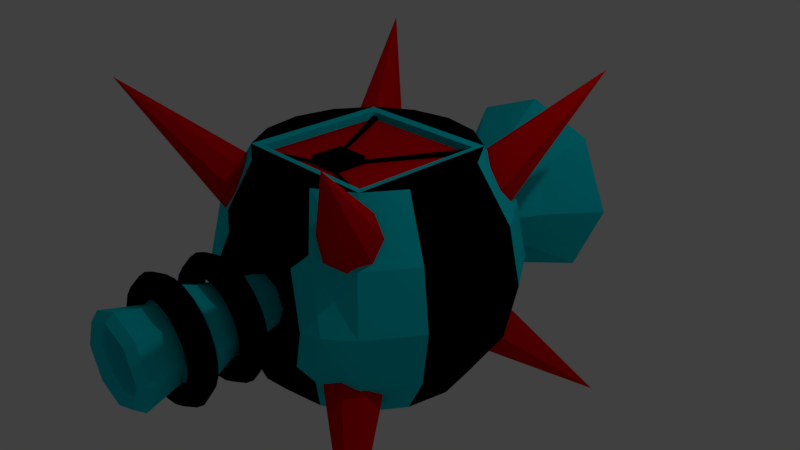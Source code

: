 # Source: Enemy-Turn_and_Shoot.blend  (saved by Blender 2.79.0; exported with 4.5.12 LTS)
import bpy
from mathutils import Matrix  # noqa: F401  (used for matrix-valued properties, if any)

bpy.ops.wm.read_factory_settings(use_empty=True)
scene = bpy.context.scene
scene.name = 'Scene'

# ---- collections
col_collection_1 = bpy.data.collections.new('Collection 1'); scene.collection.children.link(col_collection_1)

# ---- materials (node trees are filled in below, after node groups)
mat_body = bpy.data.materials.new('Body')
mat_body.alpha_threshold = 0.0
mat_body.use_transparent_shadow = False
mat_body.diffuse_color = (0.0, 0.7282, 0.8276, 1.0)
mat_body.roughness = 0.5
mat_body.line_color = (0.0, 0.0, 0.0, 1.0)
mat_stripes = bpy.data.materials.new('Stripes')
mat_stripes.alpha_threshold = 0.0
mat_stripes.use_transparent_shadow = False
mat_stripes.diffuse_color = (0.0, 0.0, 0.0, 1.0)
mat_stripes.roughness = 0.5
mat_spikes = bpy.data.materials.new('Spikes')
mat_spikes.alpha_threshold = 0.0
mat_spikes.use_transparent_shadow = False
mat_spikes.diffuse_color = (0.8, 0.0, 0.002767, 1.0)
mat_spikes.roughness = 0.5

# ---- material node trees

# ---- world
world_world = bpy.data.worlds.new('World'); scene.world = world_world
world_world.color = (0.05088, 0.05088, 0.05088)
world_world.use_sun_shadow = False
world_world.sun_shadow_jitter_overblur = 0.0
world_world.cycles.sampling_method = 'MANUAL'

# ---- cameras
cam_camera = bpy.data.cameras.new('Camera')
cam_camera.clip_end = 100.0
cam_camera.lens = 35.0
cam_camera.sensor_width = 32.0
cam_camera.sensor_height = 18.0
cam_camera.ortho_scale = 7.314
cam_camera.dof.focus_distance = 0.0
cam_camera.dof.aperture_fstop = 128.0

# ---- lights
light_lamp = bpy.data.lights.new('Lamp', 'POINT')
light_lamp.transmission_factor = 0.0
light_lamp.cutoff_distance = 30.0
light_lamp.energy = 100.0
light_lamp.shadow_buffer_clip_start = 1.001
light_lamp.shadow_soft_size = 0.1
light_lamp.shadow_maximum_resolution = 0.006
light_lamp.use_absolute_resolution = True

# ---- meshes
me_sphere = bpy.data.meshes.new('Sphere')
me_sphere.from_pydata([(0.0, 1.414, 1.499), (0.0, 0.7654, -1.848), (0.5412, 1.307, 1.499), (0.5412, 1.307, -1.414), (0.2929, 0.7071, -1.848), (1.307, 1.307, 0.7654), (1.414, 1.414, -8.742e-08), (1.307, 1.307, -0.7654), (1.0, 1.0, -1.414), (0.5412, 0.5412, -1.848), (1.307, 0.5412, 1.499), (1.707, 0.7071, 0.7654), (1.848, 0.7654, -8.742e-08), (1.707, 0.7071, -0.7654), (1.307, 0.5412, -1.414), (0.7071, 0.2929, -1.848), (1.414, 1.422e-07, 1.499), (1.848, 2.299e-08, 0.7654), (2.0, 2.299e-08, -8.742e-08), (1.848, 2.299e-08, -0.7654), (1.414, 1.422e-07, -1.414), (0.7654, 1.124e-07, -1.848), (1.307, -0.5412, 1.499), (1.707, -0.7071, 0.7654), (1.848, -0.7654, -8.742e-08), (1.707, -0.7071, -0.7654), (1.307, -0.5412, -1.414), (0.7071, -0.2929, -1.848), (1.0, -1.0, 1.499), (1.307, -1.307, 0.7654), (1.414, -1.414, -8.742e-08), (1.307, -1.307, -0.7654), (1.0, -1.0, -1.414), (0.5412, -0.5412, -1.848), (0.5412, -1.307, 1.499), (0.5412, -1.307, -1.414), (0.2929, -0.7071, -1.848), (-5.327e-07, -1.414, 1.499), (-5.328e-07, -1.414, -1.414), (-3.242e-07, -0.7654, -1.848), (-0.5412, -1.307, 1.499), (-0.5412, -1.307, -1.414), (-0.2929, -0.7071, -1.848), (-1.0, -1.0, 1.499), (-1.307, -1.307, 0.7654), (-1.414, -1.414, -8.742e-08), (-1.307, -1.307, -0.7654), (-1.0, -1.0, -1.414), (-0.5412, -0.5412, -1.848), (-1.307, -0.5412, 1.499), (-1.707, -0.7071, 0.7654), (-1.848, -0.7654, -8.742e-08), (-1.707, -0.7071, -0.7654), (-1.307, -0.5412, -1.414), (-0.7071, -0.2929, -1.848), (-1.414, 9.767e-07, 1.499), (-1.848, 1.036e-06, 0.7654), (-2.0, 1.215e-06, -8.742e-08), (-1.848, 1.036e-06, -0.7654), (-1.414, 9.767e-07, -1.414), (-0.7654, 6.786e-07, -1.848), (-1.307, 0.5412, 1.499), (-1.707, 0.7071, 0.7654), (-1.848, 0.7654, -8.742e-08), (-1.707, 0.7071, -0.7654), (-1.307, 0.5412, -1.414), (-0.7071, 0.2929, -1.848), (-1.307, 1.307, 0.7654), (-1.414, 1.414, -8.742e-08), (-1.307, 1.307, -0.7654), (-1.0, 1.0, -1.414), (-0.5412, 0.5412, -1.848), (-0.5412, 1.307, 1.499), (-0.5412, 1.307, -1.414), (-0.2929, 0.7071, -1.848), (0.6686, 3.23, 0.734), (8.679e-07, 1.414, -1.414), (0.0, 3.02e-07, -2.0), (0.9, 0.9, 1.481), (0.9, -0.9, 1.481), (-0.9, -0.9, 1.481), (-0.9, 0.9, 1.481), (1.0, 1.0, 1.499), (-1.0, 1.0, 1.499), (0.225, -0.2299, 1.381), (0.225, -0.6799, 1.381), (-0.225, -0.2299, 1.381), (-0.225, -0.6799, 1.381), (0.9, 0.9, 1.381), (0.9, -0.9, 1.381), (-0.9, 0.9, 1.381), (-0.9, -0.9, 1.381), (0.225, -0.2299, 1.481), (0.225, -0.6799, 1.481), (-0.225, -0.2299, 1.481), (-0.225, -0.6799, 1.481), (0.221, -1.605, 0.2393), (0.3257, -1.605, -4.525e-08), (0.221, -1.605, -0.2393), (-1.293e-06, -1.605, 0.3257), (-1.293e-06, -1.605, -0.3257), (-0.221, -1.605, 0.2393), (-0.3257, -1.605, -4.525e-08), (-0.221, -1.605, -0.2393), (0.2847, -3.449, 0.3133), (0.4218, -3.449, -4.572e-08), (0.2847, -3.449, -0.3133), (-1.3e-06, -3.449, 0.4247), (-1.303e-06, -3.449, -0.6027), (-0.2847, -3.449, 0.3133), (-0.4218, -3.449, -3.983e-08), (-0.2847, -3.449, -0.3133), (0.409, -3.449, 0.4427), (0.6027, -3.449, -4.572e-08), (0.409, -3.449, -0.4427), (-1.303e-06, -3.449, 0.6027), (-1.297e-06, -3.449, -0.4247), (-0.409, -3.449, 0.4427), (-0.6027, -3.449, -4.572e-08), (-0.409, -3.449, -0.4427), (-1.288e-06, -2.362, 0.1928), (-1.319e-06, -2.362, -4.387e-08), (-1.287e-06, -2.362, -0.1928), (0.1914, -2.362, -4.426e-08), (-0.1914, -2.362, -4.159e-08), (0.1292, -2.362, 0.1422), (0.1292, -2.362, -0.1422), (-0.1292, -2.362, 0.1422), (-0.1292, -2.362, -0.1422), (0.4706, -2.962, -4.305e-08), (0.6027, -2.649, -4.572e-08), (0.4706, -2.337, -4.305e-08), (0.3193, -2.337, 0.3456), (0.409, -2.649, 0.4427), (0.3193, -2.962, 0.3456), (-1.293e-06, -2.962, 0.4706), (-1.303e-06, -2.649, 0.6027), (-1.293e-06, -2.337, 0.4706), (-0.3193, -2.337, 0.3456), (-0.409, -2.649, 0.4427), (-0.3193, -2.962, 0.3456), (-1.293e-06, -2.337, -0.4706), (-1.303e-06, -2.649, -0.6027), (-1.293e-06, -2.962, -0.4706), (-0.3193, -2.962, -0.3456), (-0.409, -2.649, -0.4427), (-0.3193, -2.337, -0.3456), (-0.4706, -2.337, -4.305e-08), (-0.6027, -2.649, -4.572e-08), (-0.4706, -2.962, -4.305e-08), (0.3193, -2.962, -0.3456), (0.409, -2.649, -0.4427), (0.3193, -2.337, -0.3456), (0.274, 1.302, 0.2966), (0.403, 1.302, -8.242e-08), (0.274, 1.302, -0.2966), (2.31e-07, 1.302, 0.403), (2.31e-07, 1.302, -0.403), (-0.274, 1.302, 0.2966), (-0.403, 1.302, -8.242e-08), (-0.274, 1.302, -0.2966), (0.9878, 3.23, -7.955e-08), (0.6686, 3.23, -0.734), (-2.123e-07, 3.23, 0.9937), (-2.406e-07, 3.23, -0.9937), (-0.6686, 3.23, 0.734), (-0.9878, 3.23, -1.03e-07), (-0.6686, 3.23, -0.734), (-5.356e-08, 2.588, 0.8381), (1.45e-07, 1.945, 0.5061), (0.3441, 1.945, 0.3725), (0.5698, 2.588, 0.6168), (-0.8381, 2.588, -9.258e-08), (-0.5061, 1.945, -8.938e-08), (-0.3441, 1.945, 0.3725), (-0.5698, 2.588, 0.6168), (0.5061, 1.945, -8.938e-08), (0.8381, 2.588, -9.258e-08), (-0.5698, 2.588, -0.6168), (-0.3441, 1.945, -0.3725), (1.45e-07, 1.945, -0.5061), (-5.356e-08, 2.588, -0.8381), (0.5698, 2.588, -0.6168), (0.3441, 1.945, -0.3725), (0.9167, 3.23, 0.9923), (1.348, 3.23, -1.147e-07), (0.9167, 3.23, -0.9923), (-3.314e-07, 3.23, 1.348), (-3.314e-07, 3.23, -1.348), (-0.9167, 3.23, 0.9923), (-1.348, 3.23, -1.147e-07), (-0.9167, 3.23, -0.9923), (-0.4228, 2.47, -8.196e-08), (1.023e-06, 2.47, -8.635e-08), (1.818e-07, 2.47, 0.4253), (1.697e-07, 2.47, -0.4253), (0.4228, 2.47, -7.193e-08), (0.2862, 2.47, 0.3142), (0.2862, 2.47, -0.3142), (-0.2862, 2.47, 0.3142), (-0.2862, 2.47, -0.3142), (1.168, 3.375, -9.712e-08), (0.7926, 3.375, 0.8631), (0.7926, 3.375, -0.8631), (-2.718e-07, 3.375, 1.171), (-2.86e-07, 3.375, -1.171), (-0.7926, 3.375, 0.8631), (-1.168, 3.375, -1.088e-07), (-0.7926, 3.375, -0.8631), (0.3468, -3.553, 0.378), (0.5122, -3.553, -4.572e-08), (0.3468, -3.553, -0.378), (-1.302e-06, -3.553, 0.5137), (-1.3e-06, -3.553, -0.5137), (-0.5122, -3.553, -4.278e-08), (-0.3468, -3.553, 0.378), (-0.3468, -3.553, -0.378), (0.7936, -2.867, -7.175e-09), (0.7142, -3.005, -1.318e-08), (0.5555, -3.005, -1.318e-08), (0.4761, -2.867, -7.175e-09), (0.5555, -2.73, -1.167e-09), (0.7142, -2.73, -1.167e-09), (0.7665, -2.867, 0.2054), (0.6899, -3.005, 0.1849), (0.5366, -3.005, 0.1438), (0.4599, -2.867, 0.1232), (0.5366, -2.73, 0.1438), (0.6899, -2.73, 0.1849), (0.6873, -2.867, 0.3968), (0.6185, -3.005, 0.3571), (0.4811, -3.005, 0.2778), (0.4124, -2.867, 0.2381), (0.4811, -2.73, 0.2778), (0.6185, -2.73, 0.3571), (0.5611, -2.867, 0.5611), (0.505, -3.005, 0.505), (0.3928, -3.005, 0.3928), (0.3367, -2.867, 0.3367), (0.3928, -2.73, 0.3928), (0.505, -2.73, 0.505), (0.3968, -2.867, 0.6873), (0.3571, -3.005, 0.6185), (0.2778, -3.005, 0.4811), (0.2381, -2.867, 0.4124), (0.2778, -2.73, 0.4811), (0.3571, -2.73, 0.6185), (0.2054, -2.867, 0.7665), (0.1849, -3.005, 0.6899), (0.1438, -3.005, 0.5366), (0.1232, -2.867, 0.4599), (0.1438, -2.73, 0.5366), (0.1849, -2.73, 0.6899), (2.767e-08, -2.867, 0.7936), (2.168e-08, -3.005, 0.7142), (9.697e-09, -3.005, 0.5555), (3.705e-09, -2.867, 0.4761), (9.697e-09, -2.73, 0.5555), (2.168e-08, -2.73, 0.7142), (-0.2054, -2.867, 0.7665), (-0.1849, -3.005, 0.6899), (-0.1438, -3.005, 0.5366), (-0.1232, -2.867, 0.4599), (-0.1438, -2.73, 0.5366), (-0.1849, -2.73, 0.6899), (-0.3968, -2.867, 0.6873), (-0.3571, -3.005, 0.6185), (-0.2778, -3.005, 0.4811), (-0.2381, -2.867, 0.4124), (-0.2778, -2.73, 0.4811), (-0.3571, -2.73, 0.6185), (-0.5611, -2.867, 0.5611), (-0.505, -3.005, 0.505), (-0.3928, -3.005, 0.3928), (-0.3367, -2.867, 0.3367), (-0.3928, -2.73, 0.3928), (-0.505, -2.73, 0.505), (-0.6873, -2.867, 0.3968), (-0.6185, -3.005, 0.3571), (-0.4811, -3.005, 0.2778), (-0.4124, -2.867, 0.2381), (-0.4811, -2.73, 0.2778), (-0.6185, -2.73, 0.3571), (-0.7665, -2.867, 0.2054), (-0.6899, -3.005, 0.1849), (-0.5366, -3.005, 0.1438), (-0.4599, -2.867, 0.1232), (-0.5366, -2.73, 0.1438), (-0.6899, -2.73, 0.1849), (-0.7936, -2.867, 6.22e-08), (-0.7142, -3.005, 4.926e-08), (-0.5555, -3.005, 3.538e-08), (-0.4761, -2.867, 3.445e-08), (-0.5555, -2.73, 4.74e-08), (-0.7142, -2.73, 6.127e-08), (-0.7665, -2.867, -0.2054), (-0.6899, -3.005, -0.1849), (-0.5366, -3.005, -0.1438), (-0.4599, -2.867, -0.1232), (-0.5366, -2.73, -0.1438), (-0.6899, -2.73, -0.1849), (-0.6873, -2.867, -0.3968), (-0.6185, -3.005, -0.3571), (-0.4811, -3.005, -0.2778), (-0.4124, -2.867, -0.2381), (-0.4811, -2.73, -0.2778), (-0.6185, -2.73, -0.3571), (-0.5611, -2.867, -0.5611), (-0.505, -3.005, -0.505), (-0.3928, -3.005, -0.3928), (-0.3367, -2.867, -0.3367), (-0.3928, -2.73, -0.3928), (-0.505, -2.73, -0.505), (-0.3968, -2.867, -0.6873), (-0.3571, -3.005, -0.6185), (-0.2778, -3.005, -0.4811), (-0.2381, -2.867, -0.4124), (-0.2778, -2.73, -0.4811), (-0.3571, -2.73, -0.6185), (-0.2054, -2.867, -0.7665), (-0.1849, -3.005, -0.6899), (-0.1438, -3.005, -0.5366), (-0.1232, -2.867, -0.4599), (-0.1438, -2.73, -0.5366), (-0.1849, -2.73, -0.6899), (2.767e-08, -2.867, -0.7936), (2.168e-08, -3.005, -0.7142), (9.697e-09, -3.005, -0.5555), (3.705e-09, -2.867, -0.4761), (9.697e-09, -2.73, -0.5555), (2.168e-08, -2.73, -0.7142), (0.2054, -2.867, -0.7665), (0.1849, -3.005, -0.6899), (0.1438, -3.005, -0.5366), (0.1232, -2.867, -0.4599), (0.1438, -2.73, -0.5366), (0.1849, -2.73, -0.6899), (0.3968, -2.867, -0.6873), (0.3571, -3.005, -0.6185), (0.2778, -3.005, -0.4811), (0.2381, -2.867, -0.4124), (0.2778, -2.73, -0.4811), (0.3571, -2.73, -0.6185), (0.5611, -2.867, -0.5611), (0.505, -3.005, -0.505), (0.3928, -3.005, -0.3928), (0.3367, -2.867, -0.3367), (0.3928, -2.73, -0.3928), (0.505, -2.73, -0.505), (0.6873, -2.867, -0.3968), (0.6185, -3.005, -0.3571), (0.4811, -3.005, -0.2778), (0.4124, -2.867, -0.2381), (0.4811, -2.73, -0.2778), (0.6185, -2.73, -0.3571), (0.7665, -2.867, -0.2054), (0.6899, -3.005, -0.1849), (0.5366, -3.005, -0.1438), (0.4599, -2.867, -0.1232), (0.5366, -2.73, -0.1438), (0.6899, -2.73, -0.1849), (0.7936, -2.227, -7.175e-09), (0.7142, -2.365, -1.318e-08), (0.5555, -2.365, -1.318e-08), (0.4761, -2.227, -7.175e-09), (0.5555, -2.09, -1.167e-09), (0.7142, -2.09, -1.167e-09), (0.7665, -2.227, 0.2054), (0.6899, -2.365, 0.1849), (0.5366, -2.365, 0.1438), (0.4599, -2.227, 0.1232), (0.5366, -2.09, 0.1438), (0.6899, -2.09, 0.1849), (0.6873, -2.227, 0.3968), (0.6185, -2.365, 0.3571), (0.4811, -2.365, 0.2778), (0.4124, -2.227, 0.2381), (0.4811, -2.09, 0.2778), (0.6185, -2.09, 0.3571), (0.5611, -2.227, 0.5611), (0.505, -2.365, 0.505), (0.3928, -2.365, 0.3928), (0.3367, -2.227, 0.3367), (0.3928, -2.09, 0.3928), (0.505, -2.09, 0.505), (0.3968, -2.227, 0.6873), (0.3571, -2.365, 0.6185), (0.2778, -2.365, 0.4811), (0.2381, -2.227, 0.4124), (0.2778, -2.09, 0.4811), (0.3571, -2.09, 0.6185), (0.2054, -2.227, 0.7665), (0.1849, -2.365, 0.6899), (0.1438, -2.365, 0.5366), (0.1232, -2.227, 0.4599), (0.1438, -2.09, 0.5366), (0.1849, -2.09, 0.6899), (2.767e-08, -2.227, 0.7936), (2.168e-08, -2.365, 0.7142), (9.697e-09, -2.365, 0.5555), (3.705e-09, -2.227, 0.4761), (9.697e-09, -2.09, 0.5555), (2.168e-08, -2.09, 0.7142), (-0.2054, -2.227, 0.7665), (-0.1849, -2.365, 0.6899), (-0.1438, -2.365, 0.5366), (-0.1232, -2.227, 0.4599), (-0.1438, -2.09, 0.5366), (-0.1849, -2.09, 0.6899), (-0.3968, -2.227, 0.6873), (-0.3571, -2.365, 0.6185), (-0.2778, -2.365, 0.4811), (-0.2381, -2.227, 0.4124), (-0.2778, -2.09, 0.4811), (-0.3571, -2.09, 0.6185), (-0.5611, -2.227, 0.5611), (-0.505, -2.365, 0.505), (-0.3928, -2.365, 0.3928), (-0.3367, -2.227, 0.3367), (-0.3928, -2.09, 0.3928), (-0.505, -2.09, 0.505), (-0.6873, -2.227, 0.3968), (-0.6185, -2.365, 0.3571), (-0.4811, -2.365, 0.2778), (-0.4124, -2.227, 0.2381), (-0.4811, -2.09, 0.2778), (-0.6185, -2.09, 0.3571), (-0.7665, -2.227, 0.2054), (-0.6899, -2.365, 0.1849), (-0.5366, -2.365, 0.1438), (-0.4599, -2.227, 0.1232), (-0.5366, -2.09, 0.1438), (-0.6899, -2.09, 0.1849), (-0.7936, -2.227, 6.22e-08), (-0.7142, -2.365, 4.926e-08), (-0.5555, -2.365, 3.538e-08), (-0.4761, -2.227, 3.445e-08), (-0.5555, -2.09, 4.74e-08), (-0.7142, -2.09, 6.127e-08), (-0.7665, -2.227, -0.2054), (-0.6899, -2.365, -0.1849), (-0.5366, -2.365, -0.1438), (-0.4599, -2.227, -0.1232), (-0.5366, -2.09, -0.1438), (-0.6899, -2.09, -0.1849), (-0.6873, -2.227, -0.3968), (-0.6185, -2.365, -0.3571), (-0.4811, -2.365, -0.2778), (-0.4124, -2.227, -0.2381), (-0.4811, -2.09, -0.2778), (-0.6185, -2.09, -0.3571), (-0.5611, -2.227, -0.5611), (-0.505, -2.365, -0.505), (-0.3928, -2.365, -0.3928), (-0.3367, -2.227, -0.3367), (-0.3928, -2.09, -0.3928), (-0.505, -2.09, -0.505), (-0.3968, -2.227, -0.6873), (-0.3571, -2.365, -0.6185), (-0.2778, -2.365, -0.4811), (-0.2381, -2.227, -0.4124), (-0.2778, -2.09, -0.4811), (-0.3571, -2.09, -0.6185), (-0.2054, -2.227, -0.7665), (-0.1849, -2.365, -0.6899), (-0.1438, -2.365, -0.5366), (-0.1232, -2.227, -0.4599), (-0.1438, -2.09, -0.5366), (-0.1849, -2.09, -0.6899), (2.767e-08, -2.227, -0.7936), (2.168e-08, -2.365, -0.7142), (9.697e-09, -2.365, -0.5555), (3.705e-09, -2.227, -0.4761), (9.697e-09, -2.09, -0.5555), (2.168e-08, -2.09, -0.7142), (0.2054, -2.227, -0.7665), (0.1849, -2.365, -0.6899), (0.1438, -2.365, -0.5366), (0.1232, -2.227, -0.4599), (0.1438, -2.09, -0.5366), (0.1849, -2.09, -0.6899), (0.3968, -2.227, -0.6873), (0.3571, -2.365, -0.6185), (0.2778, -2.365, -0.4811), (0.2381, -2.227, -0.4124), (0.2778, -2.09, -0.4811), (0.3571, -2.09, -0.6185), (0.5611, -2.227, -0.5611), (0.505, -2.365, -0.505), (0.3928, -2.365, -0.3928), (0.3367, -2.227, -0.3367), (0.3928, -2.09, -0.3928), (0.505, -2.09, -0.505), (0.6873, -2.227, -0.3968), (0.6185, -2.365, -0.3571), (0.4811, -2.365, -0.2778), (0.4124, -2.227, -0.2381), (0.4811, -2.09, -0.2778), (0.6185, -2.09, -0.3571), (0.7665, -2.227, -0.2054), (0.6899, -2.365, -0.1849), (0.5366, -2.365, -0.1438), (0.4599, -2.227, -0.1232), (0.5366, -2.09, -0.1438), (0.6899, -2.09, -0.1849), (1.91, -2.205, 2.384), (1.089, -0.7868, 1.169), (0.684, 1.259, 0.9694), (0.819, -0.9051, 1.252), (0.8947, 1.355, 0.7694), (0.6556, -1.15, 1.169), (1.174, 1.261, 0.6865), (0.6944, -1.379, 0.9694), (1.358, 1.031, 0.7694), (0.9127, -1.457, 0.7694), (1.339, 0.7997, 0.9694), (1.183, -1.338, 0.6865), (1.129, 0.7031, 1.169), (1.346, -1.093, 0.7694), (0.8494, 0.7974, 1.252), (1.307, -0.8647, 0.9694), (0.6653, 1.028, 1.169), (1.823, 2.188, 2.384), (2.107, -2.205, -2.179), (1.147, -0.7868, -1.072), (1.058, 1.259, -0.6293), (1.296, -0.9051, -0.8328), (0.8104, 1.355, -0.781), (1.259, -1.15, -0.6536), (0.6581, 1.261, -1.029), (1.055, -1.379, -0.6393), (0.6905, 1.031, -1.229), (0.8058, -1.457, -0.7984), (0.8885, 0.7997, -1.262), (0.6559, -1.338, -1.038), (1.136, 0.7031, -1.111), (0.6936, -1.093, -1.217), (1.289, 0.7974, -0.8623), (0.8969, -0.8647, -1.231), (1.256, 1.028, -0.6629), (2.129, 2.188, -2.095), (-1.91, -2.205, 2.384), (-1.089, -0.7868, 1.169), (-0.684, 1.259, 0.9694), (-0.819, -0.9051, 1.252), (-0.8947, 1.355, 0.7694), (-0.6556, -1.15, 1.169), (-1.174, 1.261, 0.6865), (-0.6944, -1.379, 0.9694), (-1.358, 1.031, 0.7694), (-0.9127, -1.457, 0.7694), (-1.339, 0.7997, 0.9694), (-1.183, -1.338, 0.6865), (-1.129, 0.7031, 1.169), (-1.346, -1.093, 0.7694), (-0.8494, 0.7974, 1.252), (-1.307, -0.8647, 0.9694), (-0.6653, 1.028, 1.169), (-1.823, 2.188, 2.384), (-2.107, -2.205, -2.179), (-1.147, -0.7868, -1.072), (-1.058, 1.259, -0.6293), (-1.296, -0.9051, -0.8328), (-0.8104, 1.355, -0.781), (-1.259, -1.15, -0.6536), (-0.6581, 1.261, -1.029), (-1.055, -1.379, -0.6393), (-0.6905, 1.031, -1.229), (-0.8058, -1.457, -0.7984), (-0.8885, 0.7997, -1.262), (-0.6559, -1.338, -1.038), (-1.136, 0.7031, -1.111), (-0.6936, -1.093, -1.217), (-1.289, 0.7974, -0.8623), (-0.8969, -0.8647, -1.231), (-1.256, 1.028, -0.6629), (-2.129, 2.188, -2.095), (0.8811, 1.0, 1.499), (0.8811, -1.0, 1.499), (0.793, 0.9, 1.481), (0.793, -0.9, 1.481), (0.793, 0.9, 1.381), (0.793, -0.9, 1.381), (0.1983, -0.2299, 1.381), (0.1983, -0.6799, 1.381), (0.1983, -0.2299, 1.481), (0.1983, -0.6799, 1.481), (-0.9071, 1.0, 1.499), (-0.9071, -1.0, 1.499), (-0.8164, 0.9, 1.481), (-0.8164, -0.9, 1.481), (-0.8164, 0.9, 1.381), (-0.8164, -0.9, 1.381), (-0.2041, -0.2299, 1.381), (-0.2041, -0.6799, 1.381), (-0.2041, -0.2299, 1.481), (-0.2041, -0.6799, 1.481), (-0.8164, 0.9, 1.427), (-0.9, 0.9, 1.427), (-0.8164, -0.9, 1.427), (-0.9, -0.9, 1.427), (-0.2041, -0.2299, 1.427), (-0.225, -0.2299, 1.427), (-0.2041, -0.6799, 1.427), (-0.225, -0.6799, 1.427), (0.9, 0.9, 1.427), (0.225, -0.2299, 1.427), (0.225, -0.6799, 1.427), (0.9, -0.9, 1.427), (0.793, 0.9, 1.427), (0.793, -0.9, 1.427), (0.1983, -0.2299, 1.427), (0.1983, -0.6799, 1.427), (0.7577, -1.526, 0.8448), (0.3942, -1.663, 0.4406), (0.5812, -1.649, 0.6527), (0.5959, -1.735, -6.621e-08), (1.102, -1.682, -8.789e-08), (0.8616, -1.776, -8.289e-08), (0.3942, -1.663, -0.4406), (0.7558, -1.52, -0.8384), (0.5806, -1.648, -0.6508), (-0.0168, -1.695, 1.136), (-0.01332, -1.735, 0.6082), (-0.02018, -1.78, 0.8866), (-0.01332, -1.735, -0.6082), (-0.01589, -1.679, -1.12), (-0.01991, -1.775, -0.8819), (-0.4201, -1.663, 0.4407), (-0.8111, -1.522, 0.8377), (-0.6272, -1.648, 0.6507), (-1.142, -1.659, -8.55e-08), (-0.6136, -1.725, -6.387e-08), (-0.8973, -1.759, -7.823e-08), (-0.8109, -1.516, -0.8294), (-0.4201, -1.663, -0.4407), (-0.6271, -1.647, -0.6482), (1.019e-07, 1.603, 0.6682), (-7.843e-09, 1.669, 1.171), (2.235e-08, 1.734, 0.9142), (4.121e-07, 1.651, -1.152), (1.019e-07, 1.603, -0.6682), (1.444e-07, 1.729, -0.9088), (0.4431, 1.513, 0.4796), (0.808, 1.494, 0.8693), (0.6218, 1.597, 0.6715), (1.155, 1.649, -8.557e-08), (0.6685, 1.603, -8.315e-08), (0.9097, 1.728, -8.475e-08), (0.806, 1.487, -0.8617), (0.4431, 1.513, -0.4796), (0.6212, 1.594, -0.6693), (-0.8081, 1.494, 0.869), (-0.4431, 1.513, 0.4796), (-0.6219, 1.597, 0.6714), (-0.6685, 1.603, -8.315e-08), (-1.155, 1.649, -8.557e-08), (-0.9097, 1.728, -8.475e-08), (-0.4431, 1.513, -0.4796), (-0.8072, 1.488, -0.8595), (-0.6216, 1.595, -0.6687)], [], [(68, 67, 652, 656), (1, 76, 3, 4), (73, 659, 640, 76), (637, 643, 153, 156), (77, 1, 4), (650, 641, 157, 155), (4, 3, 8, 9), (3, 649, 7, 8), (643, 647, 154, 153), (77, 4, 9), (67, 83, 72, 652), (647, 650, 155, 154), (77, 9, 15), (8, 7, 13, 14), (6, 5, 11, 12), (9, 8, 14, 15), (7, 6, 12, 13), (5, 82, 10, 11), (14, 13, 19, 20), (12, 11, 17, 18), (15, 14, 20, 21), (13, 12, 18, 19), (11, 10, 16, 17), (77, 15, 21), (21, 20, 26, 27), (19, 18, 24, 25), (17, 16, 22, 23), (77, 21, 27), (20, 19, 25, 26), (18, 17, 23, 24), (82, 28, 22, 16, 10), (25, 24, 30, 31), (23, 22, 28, 29), (77, 27, 33), (26, 25, 31, 32), (24, 23, 29, 30), (27, 26, 32, 33), (77, 33, 36), (622, 37, 40, 629), (29, 28, 34, 613), (33, 32, 35, 36), (35, 620, 626, 38), (616, 614, 96, 97), (31, 30, 617, 620), (36, 35, 38, 39), (38, 626, 634, 41), (30, 29, 613, 617), (77, 36, 39), (625, 619, 98, 100), (39, 38, 41, 42), (634, 631, 45, 46), (623, 628, 101, 99), (77, 39, 42), (635, 625, 100, 103), (619, 616, 97, 98), (28, 578, 588, 43, 40, 37, 34), (628, 632, 102, 101), (77, 42, 48), (632, 635, 103, 102), (42, 41, 47, 48), (41, 634, 46, 47), (77, 48, 54), (47, 46, 52, 53), (45, 44, 50, 51), (48, 47, 53, 54), (46, 45, 51, 52), (44, 43, 49, 50), (54, 53, 59, 60), (52, 51, 57, 58), (50, 49, 55, 56), (77, 54, 60), (53, 52, 58, 59), (51, 50, 56, 57), (60, 59, 65, 66), (58, 57, 63, 64), (56, 55, 61, 62), (77, 60, 66), (59, 58, 64, 65), (57, 56, 62, 63), (43, 83, 61, 55, 49), (77, 66, 71), (65, 64, 69, 70), (63, 62, 67, 68), (66, 65, 70, 71), (64, 63, 68, 69), (62, 61, 83, 67), (658, 655, 159, 160), (71, 70, 73, 74), (70, 69, 659, 73), (655, 653, 158, 159), (77, 71, 74), (74, 73, 76, 1), (644, 2, 82, 5), (653, 637, 156, 158), (77, 74, 1), (641, 658, 160, 157), (646, 644, 5, 6), (0, 72, 83, 587, 577, 82, 2), (589, 81, 90, 591), (78, 79, 28, 82), (579, 78, 82, 577), (590, 80, 43, 588), (80, 81, 83, 43), (86, 87, 95, 94), (580, 79, 89, 582), (79, 78, 88, 89), (81, 80, 91, 90), (84, 85, 89, 88), (89, 85, 607, 608), (88, 581, 609, 605), (87, 86, 90, 91), (595, 94, 95, 596), (593, 86, 94, 595), (584, 85, 93, 586), (85, 84, 92, 93), (140, 149, 118, 117), (144, 143, 108, 119), (129, 134, 112, 113), (135, 140, 117, 115), (32, 31, 620, 35), (629, 40, 43, 44), (631, 629, 44, 45), (614, 623, 99, 96), (111, 116, 122, 128), (106, 105, 123, 126), (116, 106, 126, 122), (110, 111, 128, 124), (134, 135, 115, 112), (150, 129, 113, 114), (149, 144, 119, 118), (143, 150, 114, 108), (209, 210, 113, 112), (210, 211, 114, 113), (212, 209, 112, 115), (211, 213, 108, 114), (214, 215, 117, 118), (216, 214, 118, 119), (213, 216, 119, 108), (215, 212, 115, 117), (123, 125, 120, 121), (126, 123, 121, 122), (122, 121, 124, 128), (121, 120, 127, 124), (109, 110, 124, 127), (104, 107, 120, 125), (105, 104, 125, 123), (107, 109, 127, 120), (100, 98, 152, 141), (141, 152, 151, 142), (142, 151, 150, 143), (102, 103, 146, 147), (147, 146, 145, 148), (148, 145, 144, 149), (98, 97, 131, 152), (152, 131, 130, 151), (151, 130, 129, 150), (96, 99, 137, 132), (132, 137, 136, 133), (133, 136, 135, 134), (99, 101, 138, 137), (137, 138, 139, 136), (136, 139, 140, 135), (97, 96, 132, 131), (131, 132, 133, 130), (130, 133, 134, 129), (103, 100, 141, 146), (146, 141, 142, 145), (145, 142, 143, 144), (101, 102, 147, 138), (138, 147, 148, 139), (139, 148, 149, 140), (171, 177, 185, 184), (175, 168, 187, 189), (168, 171, 184, 187), (172, 175, 189, 190), (649, 646, 6, 7), (638, 0, 2, 644), (69, 68, 656, 659), (76, 640, 649, 3), (161, 162, 198, 196), (162, 164, 195, 198), (167, 166, 192, 200), (165, 163, 194, 199), (178, 172, 190, 191), (182, 181, 188, 186), (177, 182, 186, 185), (181, 178, 191, 188), (157, 160, 179, 180), (180, 179, 178, 181), (154, 155, 183, 176), (176, 183, 182, 177), (155, 157, 180, 183), (183, 180, 181, 182), (160, 159, 173, 179), (179, 173, 172, 178), (159, 158, 174, 173), (173, 174, 175, 172), (156, 153, 170, 169), (169, 170, 171, 168), (158, 156, 169, 174), (174, 169, 168, 175), (153, 154, 176, 170), (170, 176, 177, 171), (201, 202, 184, 185), (203, 201, 185, 186), (202, 204, 187, 184), (205, 203, 186, 188), (206, 207, 190, 189), (207, 208, 191, 190), (208, 205, 188, 191), (204, 206, 189, 187), (193, 194, 197, 196), (195, 193, 196, 198), (200, 192, 193, 195), (192, 199, 194, 193), (164, 167, 200, 195), (166, 165, 199, 192), (163, 75, 197, 194), (75, 161, 196, 197), (163, 165, 206, 204), (167, 164, 205, 208), (166, 167, 208, 207), (165, 166, 207, 206), (164, 162, 203, 205), (75, 163, 204, 202), (162, 161, 201, 203), (161, 75, 202, 201), (109, 107, 212, 215), (116, 111, 216, 213), (111, 110, 214, 216), (110, 109, 215, 214), (106, 116, 213, 211), (107, 104, 209, 212), (105, 106, 211, 210), (104, 105, 210, 209), (217, 223, 224, 218), (218, 224, 225, 219), (219, 225, 226, 220), (220, 226, 227, 221), (221, 227, 228, 222), (222, 228, 223, 217), (223, 229, 230, 224), (224, 230, 231, 225), (225, 231, 232, 226), (226, 232, 233, 227), (227, 233, 234, 228), (228, 234, 229, 223), (229, 235, 236, 230), (230, 236, 237, 231), (231, 237, 238, 232), (232, 238, 239, 233), (233, 239, 240, 234), (234, 240, 235, 229), (235, 241, 242, 236), (236, 242, 243, 237), (237, 243, 244, 238), (238, 244, 245, 239), (239, 245, 246, 240), (240, 246, 241, 235), (241, 247, 248, 242), (242, 248, 249, 243), (243, 249, 250, 244), (244, 250, 251, 245), (245, 251, 252, 246), (246, 252, 247, 241), (247, 253, 254, 248), (248, 254, 255, 249), (249, 255, 256, 250), (250, 256, 257, 251), (251, 257, 258, 252), (252, 258, 253, 247), (253, 259, 260, 254), (254, 260, 261, 255), (255, 261, 262, 256), (256, 262, 263, 257), (257, 263, 264, 258), (258, 264, 259, 253), (259, 265, 266, 260), (260, 266, 267, 261), (261, 267, 268, 262), (262, 268, 269, 263), (263, 269, 270, 264), (264, 270, 265, 259), (265, 271, 272, 266), (266, 272, 273, 267), (267, 273, 274, 268), (268, 274, 275, 269), (269, 275, 276, 270), (270, 276, 271, 265), (271, 277, 278, 272), (272, 278, 279, 273), (273, 279, 280, 274), (274, 280, 281, 275), (275, 281, 282, 276), (276, 282, 277, 271), (277, 283, 284, 278), (278, 284, 285, 279), (279, 285, 286, 280), (280, 286, 287, 281), (281, 287, 288, 282), (282, 288, 283, 277), (283, 289, 290, 284), (284, 290, 291, 285), (285, 291, 292, 286), (286, 292, 293, 287), (287, 293, 294, 288), (288, 294, 289, 283), (289, 295, 296, 290), (290, 296, 297, 291), (291, 297, 298, 292), (292, 298, 299, 293), (293, 299, 300, 294), (294, 300, 295, 289), (295, 301, 302, 296), (296, 302, 303, 297), (297, 303, 304, 298), (298, 304, 305, 299), (299, 305, 306, 300), (300, 306, 301, 295), (301, 307, 308, 302), (302, 308, 309, 303), (303, 309, 310, 304), (304, 310, 311, 305), (305, 311, 312, 306), (306, 312, 307, 301), (307, 313, 314, 308), (308, 314, 315, 309), (309, 315, 316, 310), (310, 316, 317, 311), (311, 317, 318, 312), (312, 318, 313, 307), (313, 319, 320, 314), (314, 320, 321, 315), (315, 321, 322, 316), (316, 322, 323, 317), (317, 323, 324, 318), (318, 324, 319, 313), (319, 325, 326, 320), (320, 326, 327, 321), (321, 327, 328, 322), (322, 328, 329, 323), (323, 329, 330, 324), (324, 330, 325, 319), (325, 331, 332, 326), (326, 332, 333, 327), (327, 333, 334, 328), (328, 334, 335, 329), (329, 335, 336, 330), (330, 336, 331, 325), (331, 337, 338, 332), (332, 338, 339, 333), (333, 339, 340, 334), (334, 340, 341, 335), (335, 341, 342, 336), (336, 342, 337, 331), (337, 343, 344, 338), (338, 344, 345, 339), (339, 345, 346, 340), (340, 346, 347, 341), (341, 347, 348, 342), (342, 348, 343, 337), (343, 349, 350, 344), (344, 350, 351, 345), (345, 351, 352, 346), (346, 352, 353, 347), (347, 353, 354, 348), (348, 354, 349, 343), (349, 355, 356, 350), (350, 356, 357, 351), (351, 357, 358, 352), (352, 358, 359, 353), (353, 359, 360, 354), (354, 360, 355, 349), (355, 217, 218, 356), (356, 218, 219, 357), (357, 219, 220, 358), (358, 220, 221, 359), (359, 221, 222, 360), (360, 222, 217, 355), (361, 367, 368, 362), (362, 368, 369, 363), (363, 369, 370, 364), (364, 370, 371, 365), (365, 371, 372, 366), (366, 372, 367, 361), (367, 373, 374, 368), (368, 374, 375, 369), (369, 375, 376, 370), (370, 376, 377, 371), (371, 377, 378, 372), (372, 378, 373, 367), (373, 379, 380, 374), (374, 380, 381, 375), (375, 381, 382, 376), (376, 382, 383, 377), (377, 383, 384, 378), (378, 384, 379, 373), (379, 385, 386, 380), (380, 386, 387, 381), (381, 387, 388, 382), (382, 388, 389, 383), (383, 389, 390, 384), (384, 390, 385, 379), (385, 391, 392, 386), (386, 392, 393, 387), (387, 393, 394, 388), (388, 394, 395, 389), (389, 395, 396, 390), (390, 396, 391, 385), (391, 397, 398, 392), (392, 398, 399, 393), (393, 399, 400, 394), (394, 400, 401, 395), (395, 401, 402, 396), (396, 402, 397, 391), (397, 403, 404, 398), (398, 404, 405, 399), (399, 405, 406, 400), (400, 406, 407, 401), (401, 407, 408, 402), (402, 408, 403, 397), (403, 409, 410, 404), (404, 410, 411, 405), (405, 411, 412, 406), (406, 412, 413, 407), (407, 413, 414, 408), (408, 414, 409, 403), (409, 415, 416, 410), (410, 416, 417, 411), (411, 417, 418, 412), (412, 418, 419, 413), (413, 419, 420, 414), (414, 420, 415, 409), (415, 421, 422, 416), (416, 422, 423, 417), (417, 423, 424, 418), (418, 424, 425, 419), (419, 425, 426, 420), (420, 426, 421, 415), (421, 427, 428, 422), (422, 428, 429, 423), (423, 429, 430, 424), (424, 430, 431, 425), (425, 431, 432, 426), (426, 432, 427, 421), (427, 433, 434, 428), (428, 434, 435, 429), (429, 435, 436, 430), (430, 436, 437, 431), (431, 437, 438, 432), (432, 438, 433, 427), (433, 439, 440, 434), (434, 440, 441, 435), (435, 441, 442, 436), (436, 442, 443, 437), (437, 443, 444, 438), (438, 444, 439, 433), (439, 445, 446, 440), (440, 446, 447, 441), (441, 447, 448, 442), (442, 448, 449, 443), (443, 449, 450, 444), (444, 450, 445, 439), (445, 451, 452, 446), (446, 452, 453, 447), (447, 453, 454, 448), (448, 454, 455, 449), (449, 455, 456, 450), (450, 456, 451, 445), (451, 457, 458, 452), (452, 458, 459, 453), (453, 459, 460, 454), (454, 460, 461, 455), (455, 461, 462, 456), (456, 462, 457, 451), (457, 463, 464, 458), (458, 464, 465, 459), (459, 465, 466, 460), (460, 466, 467, 461), (461, 467, 468, 462), (462, 468, 463, 457), (463, 469, 470, 464), (464, 470, 471, 465), (465, 471, 472, 466), (466, 472, 473, 467), (467, 473, 474, 468), (468, 474, 469, 463), (469, 475, 476, 470), (470, 476, 477, 471), (471, 477, 478, 472), (472, 478, 479, 473), (473, 479, 480, 474), (474, 480, 475, 469), (475, 481, 482, 476), (476, 482, 483, 477), (477, 483, 484, 478), (478, 484, 485, 479), (479, 485, 486, 480), (480, 486, 481, 475), (481, 487, 488, 482), (482, 488, 489, 483), (483, 489, 490, 484), (484, 490, 491, 485), (485, 491, 492, 486), (486, 492, 487, 481), (487, 493, 494, 488), (488, 494, 495, 489), (489, 495, 496, 490), (490, 496, 497, 491), (491, 497, 498, 492), (492, 498, 493, 487), (493, 499, 500, 494), (494, 500, 501, 495), (495, 501, 502, 496), (496, 502, 503, 497), (497, 503, 504, 498), (498, 504, 499, 493), (499, 361, 362, 500), (500, 362, 363, 501), (501, 363, 364, 502), (502, 364, 365, 503), (503, 365, 366, 504), (504, 366, 361, 499), (529, 540, 531), (506, 505, 520), (507, 522, 509), (530, 523, 528), (508, 505, 506), (509, 522, 511), (527, 540, 529), (510, 505, 508), (511, 522, 513), (526, 523, 524), (512, 505, 510), (513, 522, 515), (525, 540, 527), (514, 505, 512), (515, 522, 517), (524, 523, 538), (516, 505, 514), (517, 522, 519), (518, 505, 516), (520, 505, 518), (519, 522, 521), (528, 523, 526), (520, 518, 516, 514, 512, 510, 508, 506), (521, 522, 507), (507, 509, 511, 513, 515, 517, 519, 521), (531, 540, 533), (532, 523, 530), (533, 540, 535), (534, 523, 532), (535, 540, 537), (536, 523, 534), (538, 523, 536), (537, 540, 539), (538, 536, 534, 532, 530, 528, 526, 524), (539, 540, 525), (525, 527, 529, 531, 533, 535, 537, 539), (565, 567, 576), (542, 556, 541), (543, 545, 558), (566, 564, 559), (544, 542, 541), (545, 547, 558), (563, 565, 576), (546, 544, 541), (547, 549, 558), (562, 560, 559), (548, 546, 541), (549, 551, 558), (561, 563, 576), (550, 548, 541), (551, 553, 558), (560, 574, 559), (552, 550, 541), (553, 555, 558), (554, 552, 541), (556, 554, 541), (555, 557, 558), (564, 562, 559), (556, 542, 544, 546, 548, 550, 552, 554), (557, 543, 558), (543, 557, 555, 553, 551, 549, 547, 545), (567, 569, 576), (568, 566, 559), (569, 571, 576), (570, 568, 559), (571, 573, 576), (572, 570, 559), (574, 572, 559), (573, 575, 576), (574, 560, 562, 564, 566, 568, 570, 572), (575, 561, 576), (561, 575, 573, 571, 569, 567, 565, 563), (594, 584, 586, 596), (84, 583, 585, 92), (92, 585, 586, 93), (84, 88, 605, 606), (593, 583, 581, 591), (590, 580, 582, 592), (79, 580, 578, 28), (589, 579, 577, 587), (78, 579, 581, 88), (81, 589, 587, 83), (80, 590, 592, 91), (592, 594, 603, 599), (87, 594, 596, 95), (583, 593, 595, 585), (585, 595, 596, 586), (584, 594, 592, 582), (580, 590, 588, 578), (579, 589, 591, 581), (611, 606, 605, 609), (603, 604, 600, 599), (607, 612, 610, 608), (602, 601, 597, 598), (582, 89, 608, 610), (584, 582, 610, 612), (90, 86, 602, 598), (583, 84, 606, 611), (593, 591, 597, 601), (581, 583, 611, 609), (87, 91, 600, 604), (85, 584, 612, 607), (591, 90, 598, 597), (86, 593, 601, 602), (91, 592, 599, 600), (594, 87, 604, 603), (614, 616, 618, 615), (615, 618, 617, 613), (616, 619, 621, 618), (618, 621, 620, 617), (613, 622, 624, 615), (615, 624, 623, 614), (626, 620, 621, 627), (627, 621, 619, 625), (629, 631, 633, 630), (630, 633, 632, 628), (631, 634, 636, 633), (633, 636, 635, 632), (634, 626, 627, 636), (636, 627, 625, 635), (628, 623, 624, 630), (630, 624, 622, 629), (613, 34, 37, 622), (644, 646, 648, 645), (645, 648, 647, 643), (646, 649, 651, 648), (648, 651, 650, 647), (638, 644, 645, 639), (639, 645, 643, 637), (649, 640, 642, 651), (651, 642, 641, 650), (653, 655, 657, 654), (654, 657, 656, 652), (655, 658, 660, 657), (657, 660, 659, 656), (640, 659, 660, 642), (642, 660, 658, 641), (637, 653, 654, 639), (639, 654, 652, 638), (652, 72, 0, 638)])
me_sphere.polygons.foreach_set('material_index', [0, 1, 1, 1, 1, 1, 0, 0, 1, 1, 0, 1, 1, 0, 0, 0, 0, 0, 1, 1, 1, 1, 1, 1, 1, 1, 1, 1, 1, 1, 1, 0, 0, 1, 0, 0, 0, 1, 1, 0, 0, 1, 1, 0, 1, 1, 0, 1, 1, 1, 0, 1, 1, 1, 1, 1, 1, 1, 1, 0, 0, 1, 0, 0, 0, 0, 0, 1, 1, 1, 1, 1, 1, 1, 1, 1, 1, 1, 1, 1, 1, 0, 0, 0, 0, 0, 1, 0, 0, 1, 1, 1, 0, 1, 1, 1, 0, 1, 0, 0, 0, 0, 0, 1, 0, 0, 0, 2, 1, 0, 2, 1, 1, 1, 1, 0, 0, 0, 0, 0, 0, 0, 1, 0, 0, 0, 0, 0, 0, 0, 0, 0, 0, 0, 0, 0, 0, 0, 0, 0, 0, 0, 0, 0, 0, 0, 0, 0, 0, 0, 0, 0, 0, 0, 0, 0, 0, 0, 0, 0, 0, 0, 0, 0, 0, 0, 0, 0, 0, 0, 0, 0, 0, 0, 0, 0, 1, 0, 1, 0, 0, 0, 0, 0, 0, 0, 0, 0, 0, 0, 0, 0, 0, 0, 0, 0, 0, 0, 0, 0, 0, 0, 0, 0, 0, 0, 0, 0, 0, 0, 0, 0, 0, 0, 0, 0, 0, 0, 0, 0, 0, 0, 0, 0, 0, 0, 0, 0, 0, 0, 0, 0, 0, 0, 0, 1, 1, 1, 1, 1, 1, 1, 1, 1, 1, 1, 1, 1, 1, 1, 1, 1, 1, 1, 1, 1, 1, 1, 1, 1, 1, 1, 1, 1, 1, 1, 1, 1, 1, 1, 1, 1, 1, 1, 1, 1, 1, 1, 1, 1, 1, 1, 1, 1, 1, 1, 1, 1, 1, 1, 1, 1, 1, 1, 1, 1, 1, 1, 1, 1, 1, 1, 1, 1, 1, 1, 1, 1, 1, 1, 1, 1, 1, 1, 1, 1, 1, 1, 1, 1, 1, 1, 1, 1, 1, 1, 1, 1, 1, 1, 1, 1, 1, 1, 1, 1, 1, 1, 1, 1, 1, 1, 1, 1, 1, 1, 1, 1, 1, 1, 1, 1, 1, 1, 1, 1, 1, 1, 1, 1, 1, 1, 1, 1, 1, 1, 1, 1, 1, 1, 1, 1, 1, 1, 1, 1, 1, 1, 1, 1, 1, 1, 1, 1, 1, 1, 1, 1, 1, 1, 1, 1, 1, 1, 1, 1, 1, 1, 1, 1, 1, 1, 1, 1, 1, 1, 1, 1, 1, 1, 1, 1, 1, 1, 1, 1, 1, 1, 1, 1, 1, 1, 1, 1, 1, 1, 1, 1, 1, 1, 1, 1, 1, 1, 1, 1, 1, 1, 1, 1, 1, 1, 1, 1, 1, 1, 1, 1, 1, 1, 1, 1, 1, 1, 1, 1, 1, 1, 1, 1, 1, 1, 1, 1, 1, 1, 1, 1, 1, 1, 1, 1, 1, 1, 1, 1, 1, 1, 1, 1, 1, 1, 1, 1, 1, 1, 1, 1, 1, 1, 1, 1, 1, 1, 1, 1, 1, 1, 1, 1, 1, 1, 1, 1, 1, 1, 1, 1, 1, 1, 1, 1, 1, 1, 1, 1, 1, 1, 1, 1, 1, 1, 1, 2, 2, 2, 2, 2, 2, 2, 2, 2, 2, 2, 2, 2, 2, 2, 2, 2, 2, 2, 2, 2, 2, 2, 2, 2, 2, 2, 2, 2, 2, 2, 2, 2, 2, 2, 2, 2, 2, 2, 2, 2, 2, 2, 2, 2, 2, 2, 2, 2, 2, 2, 2, 2, 2, 2, 2, 2, 2, 2, 2, 2, 2, 2, 2, 2, 2, 2, 2, 2, 2, 2, 2, 1, 1, 1, 1, 2, 0, 0, 0, 0, 0, 0, 1, 1, 1, 1, 2, 0, 0, 1, 1, 1, 1, 0, 1, 1, 1, 1, 1, 1, 1, 0, 1, 0, 1, 1, 0, 1, 0, 1, 1, 1, 1, 0, 1, 0, 1, 1, 1, 1, 1, 1, 0, 1, 0, 1, 1, 1, 1, 1, 1, 0, 1, 0, 1, 1, 1, 1, 1])
me_sphere.materials.append(mat_body)
me_sphere.materials.append(mat_stripes)
me_sphere.materials.append(mat_spikes)
me_sphere.use_remesh_preserve_volume = False
me_sphere.use_remesh_preserve_attributes = False
me_sphere.use_mirror_vertex_groups = False
me_sphere.update()

# ---- objects
ob_enemy_turn_and_shoot = bpy.data.objects.new('Enemy-Turn and Shoot', me_sphere)
ob_lamp = bpy.data.objects.new('Lamp', light_lamp)
ob_camera = bpy.data.objects.new('Camera', cam_camera)

# ---- transforms, parenting, visibility, modifiers, constraints
ob_enemy_turn_and_shoot.location = (0.0, 0.0, 0.0)
ob_enemy_turn_and_shoot.lineart.crease_threshold = 0.0
ob_lamp.location = (4.076, 1.005, 5.904)
ob_lamp.rotation_euler = (0.6503, 0.05522, 1.866)
ob_lamp.lock_rotations_4d = False
ob_lamp.empty_display_type = 'ARROWS'
ob_lamp.color = (0.0, 0.0, 0.0, 0.0)
ob_lamp.lineart.crease_threshold = 0.0
ob_camera.location = (7.481, -6.508, 5.344)
ob_camera.rotation_euler = (1.109, 0.0, 0.8149)
ob_camera.lock_rotations_4d = False
ob_camera.empty_display_type = 'ARROWS'
ob_camera.color = (0.0, 0.0, 0.0, 0.0)
ob_camera.display_type = 'WIRE'
ob_camera.lineart.crease_threshold = 0.0

# ---- collection membership
col_collection_1.objects.link(ob_enemy_turn_and_shoot)
col_collection_1.objects.link(ob_lamp)
col_collection_1.objects.link(ob_camera)

# ---- scene / render settings (as saved in the file)
scene.camera = ob_camera
scene.frame_start = 1; scene.frame_end = 250; scene.frame_set(1)
scene.render.engine = 'BLENDER_EEVEE_NEXT'
scene.render.resolution_percentage = 50
scene.render.dither_intensity = 0.0
scene.cycles.use_denoising = False
scene.cycles.samples = 128
scene.cycles.sampling_pattern = 'TABULATED_SOBOL'
scene.cycles.use_adaptive_sampling = False
scene.cycles.use_light_tree = False
scene.cycles.blur_glossy = 0.0
scene.cycles.sample_clamp_indirect = 0.0
scene.view_settings.view_transform = 'Standard'
bpy.context.view_layer.update()
